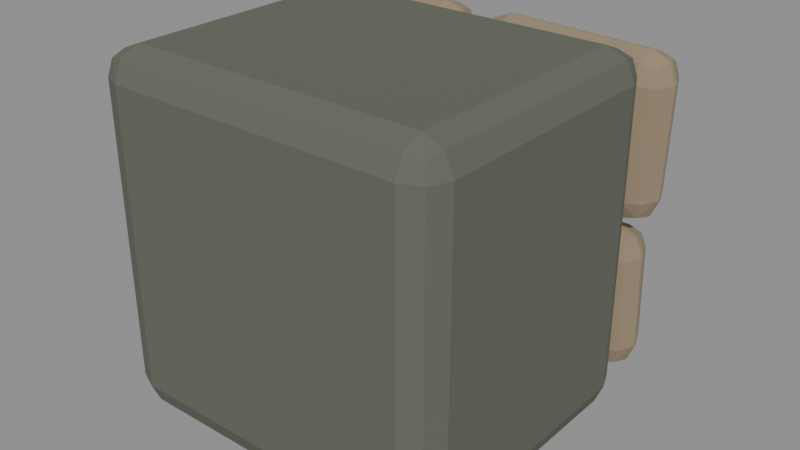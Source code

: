# Source: breakable_block.blend  (saved by Blender 5.2.44; exported with 4.5.12 LTS)
import bpy
from mathutils import Matrix  # noqa: F401  (used for matrix-valued properties, if any)

bpy.ops.wm.read_factory_settings(use_empty=True)
scene = bpy.context.scene
scene.name = 'MeadowWakeBreakableBlock'

# ---- materials (node trees are filled in below, after node groups)
mat_block_mortar = bpy.data.materials.new('Block_Mortar')
mat_block_mortar.diffuse_color = (0.12, 0.13, 0.1, 1.0)
mat_block_fieldstone = bpy.data.materials.new('Block_Fieldstone')
mat_block_fieldstone.diffuse_color = (0.3, 0.23, 0.15, 1.0)

# ---- material node trees
mat_block_mortar.use_nodes = True; mat_block_mortar.node_tree.nodes.clear()
_N = mat_block_mortar.node_tree.nodes; _L = mat_block_mortar.node_tree.links
n0 = _N.new('ShaderNodeBsdfPrincipled'); n0.name = 'Principled BSDF'; n0.location = (-200, 100)
n0.inputs[0].default_value = (0.12, 0.13, 0.1, 1.0)
n0.inputs[2].default_value = 1.0
n0.inputs[10].default_value = 0.005
n1 = _N.new('ShaderNodeOutputMaterial'); n1.name = 'Material Output'; n1.location = (200, 100)
_L.new(n0.outputs[0], n1.inputs[0])
n1.is_active_output = True
mat_block_fieldstone.use_nodes = True; mat_block_fieldstone.node_tree.nodes.clear()
_N = mat_block_fieldstone.node_tree.nodes; _L = mat_block_fieldstone.node_tree.links
n0 = _N.new('ShaderNodeBsdfPrincipled'); n0.name = 'Principled BSDF'; n0.location = (-200, 100)
n0.inputs[0].default_value = (0.3, 0.23, 0.15, 1.0)
n0.inputs[2].default_value = 0.96
n0.inputs[10].default_value = 0.005
n1 = _N.new('ShaderNodeOutputMaterial'); n1.name = 'Material Output'; n1.location = (200, 100)
_L.new(n0.outputs[0], n1.inputs[0])
n1.is_active_output = True

# ---- meshes
me_cube = bpy.data.meshes.new('Cube')
me_cube.from_pydata([(-0.5, -0.42, -0.5), (-0.5, -0.42, 0.5), (-0.5, 0.42, -0.5), (-0.5, 0.42, 0.5), (0.5, -0.42, -0.5), (0.5, -0.42, 0.5), (0.5, 0.42, -0.5), (0.5, 0.42, 0.5)], [], [(0, 1, 3, 2), (2, 3, 7, 6), (6, 7, 5, 4), (4, 5, 1, 0), (2, 6, 4, 0), (7, 3, 1, 5)])
_uv = me_cube.uv_layers.new(name='UVMap')
_uv.uv.foreach_set('vector', [0.375, 0.0, 0.625, 0.0, 0.625, 0.25, 0.375, 0.25, 0.375, 0.25, 0.625, 0.25, 0.625, 0.5, 0.375, 0.5, 0.375, 0.5, 0.625, 0.5, 0.625, 0.75, 0.375, 0.75, 0.375, 0.75, 0.625, 0.75, 0.625, 1.0, 0.375, 1.0, 0.125, 0.5, 0.375, 0.5, 0.375, 0.75, 0.125, 0.75, 0.625, 0.5, 0.875, 0.5, 0.875, 0.75, 0.625, 0.75])
me_cube.materials.append(mat_block_mortar)
me_cube.update()
me_cube_001 = bpy.data.meshes.new('Cube.001')
me_cube_001.from_pydata([(-0.19, -0.08, -0.24), (-0.19, -0.08, 0.24), (-0.19, 0.08, -0.24), (-0.19, 0.08, 0.24), (0.19, -0.08, -0.24), (0.19, -0.08, 0.24), (0.19, 0.08, -0.24), (0.19, 0.08, 0.24)], [], [(0, 1, 3, 2), (2, 3, 7, 6), (6, 7, 5, 4), (4, 5, 1, 0), (2, 6, 4, 0), (7, 3, 1, 5)])
_uv = me_cube_001.uv_layers.new(name='UVMap')
_uv.uv.foreach_set('vector', [0.375, 0.0, 0.625, 0.0, 0.625, 0.25, 0.375, 0.25, 0.375, 0.25, 0.625, 0.25, 0.625, 0.5, 0.375, 0.5, 0.375, 0.5, 0.625, 0.5, 0.625, 0.75, 0.375, 0.75, 0.375, 0.75, 0.625, 0.75, 0.625, 1.0, 0.375, 1.0, 0.125, 0.5, 0.375, 0.5, 0.375, 0.75, 0.125, 0.75, 0.625, 0.5, 0.875, 0.5, 0.875, 0.75, 0.625, 0.75])
me_cube_001.materials.append(mat_block_fieldstone)
me_cube_001.update()
me_cube_002 = bpy.data.meshes.new('Cube.002')
me_cube_002.from_pydata([(-0.28, -0.08, -0.23), (-0.28, -0.08, 0.23), (-0.28, 0.08, -0.23), (-0.28, 0.08, 0.23), (0.28, -0.08, -0.23), (0.28, -0.08, 0.23), (0.28, 0.08, -0.23), (0.28, 0.08, 0.23)], [], [(0, 1, 3, 2), (2, 3, 7, 6), (6, 7, 5, 4), (4, 5, 1, 0), (2, 6, 4, 0), (7, 3, 1, 5)])
_uv = me_cube_002.uv_layers.new(name='UVMap')
_uv.uv.foreach_set('vector', [0.375, 0.0, 0.625, 0.0, 0.625, 0.25, 0.375, 0.25, 0.375, 0.25, 0.625, 0.25, 0.625, 0.5, 0.375, 0.5, 0.375, 0.5, 0.625, 0.5, 0.625, 0.75, 0.375, 0.75, 0.375, 0.75, 0.625, 0.75, 0.625, 1.0, 0.375, 1.0, 0.125, 0.5, 0.375, 0.5, 0.375, 0.75, 0.125, 0.75, 0.625, 0.5, 0.875, 0.5, 0.875, 0.75, 0.625, 0.75])
me_cube_002.materials.append(mat_block_fieldstone)
me_cube_002.update()
me_cube_003 = bpy.data.meshes.new('Cube.003')
me_cube_003.from_pydata([(-0.18, -0.08, -0.21), (-0.18, -0.08, 0.21), (-0.18, 0.08, -0.21), (-0.18, 0.08, 0.21), (0.18, -0.08, -0.21), (0.18, -0.08, 0.21), (0.18, 0.08, -0.21), (0.18, 0.08, 0.21)], [], [(0, 1, 3, 2), (2, 3, 7, 6), (6, 7, 5, 4), (4, 5, 1, 0), (2, 6, 4, 0), (7, 3, 1, 5)])
_uv = me_cube_003.uv_layers.new(name='UVMap')
_uv.uv.foreach_set('vector', [0.375, 0.0, 0.625, 0.0, 0.625, 0.25, 0.375, 0.25, 0.375, 0.25, 0.625, 0.25, 0.625, 0.5, 0.375, 0.5, 0.375, 0.5, 0.625, 0.5, 0.625, 0.75, 0.375, 0.75, 0.375, 0.75, 0.625, 0.75, 0.625, 1.0, 0.375, 1.0, 0.125, 0.5, 0.375, 0.5, 0.375, 0.75, 0.125, 0.75, 0.625, 0.5, 0.875, 0.5, 0.875, 0.75, 0.625, 0.75])
me_cube_003.materials.append(mat_block_fieldstone)
me_cube_003.update()
me_cube_004 = bpy.data.meshes.new('Cube.004')
me_cube_004.from_pydata([(-0.29, -0.08, -0.21), (-0.29, -0.08, 0.21), (-0.29, 0.08, -0.21), (-0.29, 0.08, 0.21), (0.29, -0.08, -0.21), (0.29, -0.08, 0.21), (0.29, 0.08, -0.21), (0.29, 0.08, 0.21)], [], [(0, 1, 3, 2), (2, 3, 7, 6), (6, 7, 5, 4), (4, 5, 1, 0), (2, 6, 4, 0), (7, 3, 1, 5)])
_uv = me_cube_004.uv_layers.new(name='UVMap')
_uv.uv.foreach_set('vector', [0.375, 0.0, 0.625, 0.0, 0.625, 0.25, 0.375, 0.25, 0.375, 0.25, 0.625, 0.25, 0.625, 0.5, 0.375, 0.5, 0.375, 0.5, 0.625, 0.5, 0.625, 0.75, 0.375, 0.75, 0.375, 0.75, 0.625, 0.75, 0.625, 1.0, 0.375, 1.0, 0.125, 0.5, 0.375, 0.5, 0.375, 0.75, 0.125, 0.75, 0.625, 0.5, 0.875, 0.5, 0.875, 0.75, 0.625, 0.75])
me_cube_004.materials.append(mat_block_fieldstone)
me_cube_004.update()

# ---- objects
ob_breakableblockcore = bpy.data.objects.new('BreakableBlockCore', me_cube)
ob_breakablestone_0 = bpy.data.objects.new('BreakableStone_0', me_cube_001)
ob_breakablestone_1 = bpy.data.objects.new('BreakableStone_1', me_cube_002)
ob_breakablestone_2 = bpy.data.objects.new('BreakableStone_2', me_cube_003)
ob_breakablestone_3 = bpy.data.objects.new('BreakableStone_3', me_cube_004)

# ---- transforms, parenting, visibility, modifiers, constraints
ob_breakableblockcore.location = (0.0, 0.0, 0.5)
_m = ob_breakableblockcore.modifiers.new('ProductionBevel', 'BEVEL')
_m.width = 0.08
_m.width_pct = 0.08
_m.segments = 2
ob_breakablestone_0.location = (-0.28, 0.51, 0.72)
ob_breakablestone_0.rotation_euler = (0.0, -0.04, 0.0)
_m = ob_breakablestone_0.modifiers.new('ProductionBevel', 'BEVEL')
_m.width = 0.075
_m.width_pct = 0.075
_m.segments = 2
ob_breakablestone_1.location = (0.24, 0.51, 0.73)
ob_breakablestone_1.rotation_euler = (0.0, 0.025, 0.0)
_m = ob_breakablestone_1.modifiers.new('ProductionBevel', 'BEVEL')
_m.width = 0.075
_m.width_pct = 0.075
_m.segments = 2
ob_breakablestone_2.location = (-0.31, 0.51, 0.25)
ob_breakablestone_2.rotation_euler = (0.0, 0.035, 0.0)
_m = ob_breakablestone_2.modifiers.new('ProductionBevel', 'BEVEL')
_m.width = 0.075
_m.width_pct = 0.075
_m.segments = 2
ob_breakablestone_3.location = (0.2, 0.51, 0.25)
ob_breakablestone_3.rotation_euler = (0.0, -0.025, 0.0)
_m = ob_breakablestone_3.modifiers.new('ProductionBevel', 'BEVEL')
_m.width = 0.075
_m.width_pct = 0.075
_m.segments = 2

# ---- collection membership
scene.collection.objects.link(ob_breakableblockcore)
scene.collection.objects.link(ob_breakablestone_0)
scene.collection.objects.link(ob_breakablestone_1)
scene.collection.objects.link(ob_breakablestone_2)
scene.collection.objects.link(ob_breakablestone_3)

# ---- scene / render settings (as saved in the file)
scene.frame_start = 1; scene.frame_end = 250; scene.frame_set(1)
scene.render.engine = 'BLENDER_EEVEE_NEXT'
scene.render.bake_bias = 0.0
scene.render.bake_samples = 0
scene.render.compositor_device = 'GPU'
scene.eevee.use_volume_custom_range = False
scene.eevee.fast_gi_thickness_near = 0.1
scene.eevee.fast_gi_thickness_far = 0.0
scene.eevee.ray_tracing_options.screen_trace_thickness = 0.1
bpy.context.view_layer.update()

# ---- added for rendering (the .blend has no active camera and no usable light): camera, sun + grey world if the file has none
cam_auto = bpy.data.cameras.new('AutoCamera')
cam_auto.lens = 50.0
cam_auto.sensor_width = 36.0
cam_auto.clip_end = 1000.0
ob_auto_camera = bpy.data.objects.new('AutoCamera', cam_auto)
scene.collection.objects.link(ob_auto_camera)
ob_auto_camera.location = (1.63451, -1.86101, 1.79734)
ob_auto_camera.rotation_euler = (1.09748, -7.21219e-08, 0.694738)
scene.camera = ob_auto_camera
light_auto_sun = bpy.data.lights.new('AutoSun', 'SUN')
light_auto_sun.energy = 3.0
light_auto_sun.angle = 0.0523599
ob_auto_sun = bpy.data.objects.new('AutoSun', light_auto_sun)
scene.collection.objects.link(ob_auto_sun)
ob_auto_sun.rotation_euler = (0.872665, 0.174533, 0.523599)
if scene.world is None:
    world_auto = bpy.data.worlds.new('AutoWorld')
    world_auto.color = (0.3, 0.3, 0.3)
    scene.world = world_auto
bpy.context.view_layer.update()
